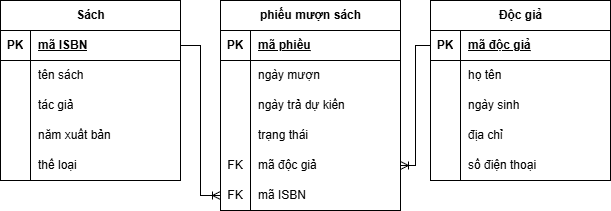

The diagram above was exported from draw.io. Its source (the exported page's mxGraphModel, read from the mxfile embedded in the PNG):
<mxGraphModel dx="597" dy="631" grid="1" gridSize="10" guides="1" tooltips="1" connect="1" arrows="1" fold="1" page="1" pageScale="1" pageWidth="827" pageHeight="1169" math="0" shadow="0">
  <root>
    <mxCell id="0" />
    <mxCell id="1" parent="0" />
    <mxCell id="5ZouzFeRFLdWIELHL6xs-1" parent="1" style="shape=table;startSize=30;container=1;collapsible=1;childLayout=tableLayout;fixedRows=1;rowLines=0;fontStyle=1;align=center;resizeLast=1;html=1;" value="Sách" vertex="1">
      <mxGeometry height="180" width="180" x="110" y="90" as="geometry" />
    </mxCell>
    <mxCell id="5ZouzFeRFLdWIELHL6xs-2" parent="5ZouzFeRFLdWIELHL6xs-1" style="shape=tableRow;horizontal=0;startSize=0;swimlaneHead=0;swimlaneBody=0;fillColor=none;collapsible=0;dropTarget=0;points=[[0,0.5],[1,0.5]];portConstraint=eastwest;top=0;left=0;right=0;bottom=1;" value="" vertex="1">
      <mxGeometry height="30" width="180" y="30" as="geometry" />
    </mxCell>
    <mxCell id="5ZouzFeRFLdWIELHL6xs-3" parent="5ZouzFeRFLdWIELHL6xs-2" style="shape=partialRectangle;connectable=0;fillColor=none;top=0;left=0;bottom=0;right=0;fontStyle=1;overflow=hidden;whiteSpace=wrap;html=1;" value="PK" vertex="1">
      <mxGeometry height="30" width="30" as="geometry">
        <mxRectangle height="30" width="30" as="alternateBounds" />
      </mxGeometry>
    </mxCell>
    <mxCell id="5ZouzFeRFLdWIELHL6xs-4" parent="5ZouzFeRFLdWIELHL6xs-2" style="shape=partialRectangle;connectable=0;fillColor=none;top=0;left=0;bottom=0;right=0;align=left;spacingLeft=6;fontStyle=5;overflow=hidden;whiteSpace=wrap;html=1;" value="mã ISBN" vertex="1">
      <mxGeometry height="30" width="150" x="30" as="geometry">
        <mxRectangle height="30" width="150" as="alternateBounds" />
      </mxGeometry>
    </mxCell>
    <mxCell id="5ZouzFeRFLdWIELHL6xs-5" parent="5ZouzFeRFLdWIELHL6xs-1" style="shape=tableRow;horizontal=0;startSize=0;swimlaneHead=0;swimlaneBody=0;fillColor=none;collapsible=0;dropTarget=0;points=[[0,0.5],[1,0.5]];portConstraint=eastwest;top=0;left=0;right=0;bottom=0;" value="" vertex="1">
      <mxGeometry height="30" width="180" y="60" as="geometry" />
    </mxCell>
    <mxCell id="5ZouzFeRFLdWIELHL6xs-6" parent="5ZouzFeRFLdWIELHL6xs-5" style="shape=partialRectangle;connectable=0;fillColor=none;top=0;left=0;bottom=0;right=0;editable=1;overflow=hidden;whiteSpace=wrap;html=1;" value="" vertex="1">
      <mxGeometry height="30" width="30" as="geometry">
        <mxRectangle height="30" width="30" as="alternateBounds" />
      </mxGeometry>
    </mxCell>
    <mxCell id="5ZouzFeRFLdWIELHL6xs-7" parent="5ZouzFeRFLdWIELHL6xs-5" style="shape=partialRectangle;connectable=0;fillColor=none;top=0;left=0;bottom=0;right=0;align=left;spacingLeft=6;overflow=hidden;whiteSpace=wrap;html=1;" value="tên sách" vertex="1">
      <mxGeometry height="30" width="150" x="30" as="geometry">
        <mxRectangle height="30" width="150" as="alternateBounds" />
      </mxGeometry>
    </mxCell>
    <mxCell id="5ZouzFeRFLdWIELHL6xs-8" parent="5ZouzFeRFLdWIELHL6xs-1" style="shape=tableRow;horizontal=0;startSize=0;swimlaneHead=0;swimlaneBody=0;fillColor=none;collapsible=0;dropTarget=0;points=[[0,0.5],[1,0.5]];portConstraint=eastwest;top=0;left=0;right=0;bottom=0;" value="" vertex="1">
      <mxGeometry height="30" width="180" y="90" as="geometry" />
    </mxCell>
    <mxCell id="5ZouzFeRFLdWIELHL6xs-9" parent="5ZouzFeRFLdWIELHL6xs-8" style="shape=partialRectangle;connectable=0;fillColor=none;top=0;left=0;bottom=0;right=0;editable=1;overflow=hidden;whiteSpace=wrap;html=1;" value="" vertex="1">
      <mxGeometry height="30" width="30" as="geometry">
        <mxRectangle height="30" width="30" as="alternateBounds" />
      </mxGeometry>
    </mxCell>
    <mxCell id="5ZouzFeRFLdWIELHL6xs-10" parent="5ZouzFeRFLdWIELHL6xs-8" style="shape=partialRectangle;connectable=0;fillColor=none;top=0;left=0;bottom=0;right=0;align=left;spacingLeft=6;overflow=hidden;whiteSpace=wrap;html=1;" value="tác giả" vertex="1">
      <mxGeometry height="30" width="150" x="30" as="geometry">
        <mxRectangle height="30" width="150" as="alternateBounds" />
      </mxGeometry>
    </mxCell>
    <mxCell id="5ZouzFeRFLdWIELHL6xs-11" parent="5ZouzFeRFLdWIELHL6xs-1" style="shape=tableRow;horizontal=0;startSize=0;swimlaneHead=0;swimlaneBody=0;fillColor=none;collapsible=0;dropTarget=0;points=[[0,0.5],[1,0.5]];portConstraint=eastwest;top=0;left=0;right=0;bottom=0;" value="" vertex="1">
      <mxGeometry height="30" width="180" y="120" as="geometry" />
    </mxCell>
    <mxCell id="5ZouzFeRFLdWIELHL6xs-12" parent="5ZouzFeRFLdWIELHL6xs-11" style="shape=partialRectangle;connectable=0;fillColor=none;top=0;left=0;bottom=0;right=0;editable=1;overflow=hidden;whiteSpace=wrap;html=1;" value="" vertex="1">
      <mxGeometry height="30" width="30" as="geometry">
        <mxRectangle height="30" width="30" as="alternateBounds" />
      </mxGeometry>
    </mxCell>
    <mxCell id="5ZouzFeRFLdWIELHL6xs-13" parent="5ZouzFeRFLdWIELHL6xs-11" style="shape=partialRectangle;connectable=0;fillColor=none;top=0;left=0;bottom=0;right=0;align=left;spacingLeft=6;overflow=hidden;whiteSpace=wrap;html=1;" value="năm xuất bản" vertex="1">
      <mxGeometry height="30" width="150" x="30" as="geometry">
        <mxRectangle height="30" width="150" as="alternateBounds" />
      </mxGeometry>
    </mxCell>
    <mxCell id="ZoePgozrQkzUo-Fh2G5Z-1" parent="5ZouzFeRFLdWIELHL6xs-1" style="shape=tableRow;horizontal=0;startSize=0;swimlaneHead=0;swimlaneBody=0;fillColor=none;collapsible=0;dropTarget=0;points=[[0,0.5],[1,0.5]];portConstraint=eastwest;top=0;left=0;right=0;bottom=0;" value="" vertex="1">
      <mxGeometry height="30" width="180" y="150" as="geometry" />
    </mxCell>
    <mxCell id="ZoePgozrQkzUo-Fh2G5Z-2" parent="ZoePgozrQkzUo-Fh2G5Z-1" style="shape=partialRectangle;connectable=0;fillColor=none;top=0;left=0;bottom=0;right=0;editable=1;overflow=hidden;whiteSpace=wrap;html=1;" value="" vertex="1">
      <mxGeometry height="30" width="30" as="geometry">
        <mxRectangle height="30" width="30" as="alternateBounds" />
      </mxGeometry>
    </mxCell>
    <mxCell id="ZoePgozrQkzUo-Fh2G5Z-3" parent="ZoePgozrQkzUo-Fh2G5Z-1" style="shape=partialRectangle;connectable=0;fillColor=none;top=0;left=0;bottom=0;right=0;align=left;spacingLeft=6;overflow=hidden;whiteSpace=wrap;html=1;" value="thể loại" vertex="1">
      <mxGeometry height="30" width="150" x="30" as="geometry">
        <mxRectangle height="30" width="150" as="alternateBounds" />
      </mxGeometry>
    </mxCell>
    <mxCell id="ZoePgozrQkzUo-Fh2G5Z-4" parent="1" style="shape=table;startSize=30;container=1;collapsible=1;childLayout=tableLayout;fixedRows=1;rowLines=0;fontStyle=1;align=center;resizeLast=1;html=1;" value="Độc giả" vertex="1">
      <mxGeometry height="180" width="180" x="540" y="90" as="geometry" />
    </mxCell>
    <mxCell id="ZoePgozrQkzUo-Fh2G5Z-5" parent="ZoePgozrQkzUo-Fh2G5Z-4" style="shape=tableRow;horizontal=0;startSize=0;swimlaneHead=0;swimlaneBody=0;fillColor=none;collapsible=0;dropTarget=0;points=[[0,0.5],[1,0.5]];portConstraint=eastwest;top=0;left=0;right=0;bottom=1;" value="" vertex="1">
      <mxGeometry height="30" width="180" y="30" as="geometry" />
    </mxCell>
    <mxCell id="ZoePgozrQkzUo-Fh2G5Z-6" parent="ZoePgozrQkzUo-Fh2G5Z-5" style="shape=partialRectangle;connectable=0;fillColor=none;top=0;left=0;bottom=0;right=0;fontStyle=1;overflow=hidden;whiteSpace=wrap;html=1;" value="PK" vertex="1">
      <mxGeometry height="30" width="30" as="geometry">
        <mxRectangle height="30" width="30" as="alternateBounds" />
      </mxGeometry>
    </mxCell>
    <mxCell id="ZoePgozrQkzUo-Fh2G5Z-7" parent="ZoePgozrQkzUo-Fh2G5Z-5" style="shape=partialRectangle;connectable=0;fillColor=none;top=0;left=0;bottom=0;right=0;align=left;spacingLeft=6;fontStyle=5;overflow=hidden;whiteSpace=wrap;html=1;" value="mã độc giả" vertex="1">
      <mxGeometry height="30" width="150" x="30" as="geometry">
        <mxRectangle height="30" width="150" as="alternateBounds" />
      </mxGeometry>
    </mxCell>
    <mxCell id="ZoePgozrQkzUo-Fh2G5Z-8" parent="ZoePgozrQkzUo-Fh2G5Z-4" style="shape=tableRow;horizontal=0;startSize=0;swimlaneHead=0;swimlaneBody=0;fillColor=none;collapsible=0;dropTarget=0;points=[[0,0.5],[1,0.5]];portConstraint=eastwest;top=0;left=0;right=0;bottom=0;" value="" vertex="1">
      <mxGeometry height="30" width="180" y="60" as="geometry" />
    </mxCell>
    <mxCell id="ZoePgozrQkzUo-Fh2G5Z-9" parent="ZoePgozrQkzUo-Fh2G5Z-8" style="shape=partialRectangle;connectable=0;fillColor=none;top=0;left=0;bottom=0;right=0;editable=1;overflow=hidden;whiteSpace=wrap;html=1;" value="" vertex="1">
      <mxGeometry height="30" width="30" as="geometry">
        <mxRectangle height="30" width="30" as="alternateBounds" />
      </mxGeometry>
    </mxCell>
    <mxCell id="ZoePgozrQkzUo-Fh2G5Z-10" parent="ZoePgozrQkzUo-Fh2G5Z-8" style="shape=partialRectangle;connectable=0;fillColor=none;top=0;left=0;bottom=0;right=0;align=left;spacingLeft=6;overflow=hidden;whiteSpace=wrap;html=1;" value="họ tên" vertex="1">
      <mxGeometry height="30" width="150" x="30" as="geometry">
        <mxRectangle height="30" width="150" as="alternateBounds" />
      </mxGeometry>
    </mxCell>
    <mxCell id="ZoePgozrQkzUo-Fh2G5Z-11" parent="ZoePgozrQkzUo-Fh2G5Z-4" style="shape=tableRow;horizontal=0;startSize=0;swimlaneHead=0;swimlaneBody=0;fillColor=none;collapsible=0;dropTarget=0;points=[[0,0.5],[1,0.5]];portConstraint=eastwest;top=0;left=0;right=0;bottom=0;" value="" vertex="1">
      <mxGeometry height="30" width="180" y="90" as="geometry" />
    </mxCell>
    <mxCell id="ZoePgozrQkzUo-Fh2G5Z-12" parent="ZoePgozrQkzUo-Fh2G5Z-11" style="shape=partialRectangle;connectable=0;fillColor=none;top=0;left=0;bottom=0;right=0;editable=1;overflow=hidden;whiteSpace=wrap;html=1;" value="" vertex="1">
      <mxGeometry height="30" width="30" as="geometry">
        <mxRectangle height="30" width="30" as="alternateBounds" />
      </mxGeometry>
    </mxCell>
    <mxCell id="ZoePgozrQkzUo-Fh2G5Z-13" parent="ZoePgozrQkzUo-Fh2G5Z-11" style="shape=partialRectangle;connectable=0;fillColor=none;top=0;left=0;bottom=0;right=0;align=left;spacingLeft=6;overflow=hidden;whiteSpace=wrap;html=1;" value="ngày sinh" vertex="1">
      <mxGeometry height="30" width="150" x="30" as="geometry">
        <mxRectangle height="30" width="150" as="alternateBounds" />
      </mxGeometry>
    </mxCell>
    <mxCell id="ZoePgozrQkzUo-Fh2G5Z-14" parent="ZoePgozrQkzUo-Fh2G5Z-4" style="shape=tableRow;horizontal=0;startSize=0;swimlaneHead=0;swimlaneBody=0;fillColor=none;collapsible=0;dropTarget=0;points=[[0,0.5],[1,0.5]];portConstraint=eastwest;top=0;left=0;right=0;bottom=0;" value="" vertex="1">
      <mxGeometry height="30" width="180" y="120" as="geometry" />
    </mxCell>
    <mxCell id="ZoePgozrQkzUo-Fh2G5Z-15" parent="ZoePgozrQkzUo-Fh2G5Z-14" style="shape=partialRectangle;connectable=0;fillColor=none;top=0;left=0;bottom=0;right=0;editable=1;overflow=hidden;whiteSpace=wrap;html=1;" value="" vertex="1">
      <mxGeometry height="30" width="30" as="geometry">
        <mxRectangle height="30" width="30" as="alternateBounds" />
      </mxGeometry>
    </mxCell>
    <mxCell id="ZoePgozrQkzUo-Fh2G5Z-16" parent="ZoePgozrQkzUo-Fh2G5Z-14" style="shape=partialRectangle;connectable=0;fillColor=none;top=0;left=0;bottom=0;right=0;align=left;spacingLeft=6;overflow=hidden;whiteSpace=wrap;html=1;" value="địa chỉ" vertex="1">
      <mxGeometry height="30" width="150" x="30" as="geometry">
        <mxRectangle height="30" width="150" as="alternateBounds" />
      </mxGeometry>
    </mxCell>
    <mxCell id="ZoePgozrQkzUo-Fh2G5Z-17" parent="ZoePgozrQkzUo-Fh2G5Z-4" style="shape=tableRow;horizontal=0;startSize=0;swimlaneHead=0;swimlaneBody=0;fillColor=none;collapsible=0;dropTarget=0;points=[[0,0.5],[1,0.5]];portConstraint=eastwest;top=0;left=0;right=0;bottom=0;" value="" vertex="1">
      <mxGeometry height="30" width="180" y="150" as="geometry" />
    </mxCell>
    <mxCell id="ZoePgozrQkzUo-Fh2G5Z-18" parent="ZoePgozrQkzUo-Fh2G5Z-17" style="shape=partialRectangle;connectable=0;fillColor=none;top=0;left=0;bottom=0;right=0;editable=1;overflow=hidden;whiteSpace=wrap;html=1;" value="" vertex="1">
      <mxGeometry height="30" width="30" as="geometry">
        <mxRectangle height="30" width="30" as="alternateBounds" />
      </mxGeometry>
    </mxCell>
    <mxCell id="ZoePgozrQkzUo-Fh2G5Z-19" parent="ZoePgozrQkzUo-Fh2G5Z-17" style="shape=partialRectangle;connectable=0;fillColor=none;top=0;left=0;bottom=0;right=0;align=left;spacingLeft=6;overflow=hidden;whiteSpace=wrap;html=1;" value="số điện thoại" vertex="1">
      <mxGeometry height="30" width="150" x="30" as="geometry">
        <mxRectangle height="30" width="150" as="alternateBounds" />
      </mxGeometry>
    </mxCell>
    <mxCell id="ZoePgozrQkzUo-Fh2G5Z-33" parent="1" style="shape=table;startSize=30;container=1;collapsible=1;childLayout=tableLayout;fixedRows=1;rowLines=0;fontStyle=1;align=center;resizeLast=1;html=1;" value="phiếu mượn sách" vertex="1">
      <mxGeometry height="210" width="180" x="330" y="90" as="geometry" />
    </mxCell>
    <mxCell id="ZoePgozrQkzUo-Fh2G5Z-34" parent="ZoePgozrQkzUo-Fh2G5Z-33" style="shape=tableRow;horizontal=0;startSize=0;swimlaneHead=0;swimlaneBody=0;fillColor=none;collapsible=0;dropTarget=0;points=[[0,0.5],[1,0.5]];portConstraint=eastwest;top=0;left=0;right=0;bottom=1;" value="" vertex="1">
      <mxGeometry height="30" width="180" y="30" as="geometry" />
    </mxCell>
    <mxCell id="ZoePgozrQkzUo-Fh2G5Z-35" parent="ZoePgozrQkzUo-Fh2G5Z-34" style="shape=partialRectangle;connectable=0;fillColor=none;top=0;left=0;bottom=0;right=0;fontStyle=1;overflow=hidden;whiteSpace=wrap;html=1;" value="PK" vertex="1">
      <mxGeometry height="30" width="30" as="geometry">
        <mxRectangle height="30" width="30" as="alternateBounds" />
      </mxGeometry>
    </mxCell>
    <mxCell id="ZoePgozrQkzUo-Fh2G5Z-36" parent="ZoePgozrQkzUo-Fh2G5Z-34" style="shape=partialRectangle;connectable=0;fillColor=none;top=0;left=0;bottom=0;right=0;align=left;spacingLeft=6;fontStyle=5;overflow=hidden;whiteSpace=wrap;html=1;" value="mã phiếu" vertex="1">
      <mxGeometry height="30" width="150" x="30" as="geometry">
        <mxRectangle height="30" width="150" as="alternateBounds" />
      </mxGeometry>
    </mxCell>
    <mxCell id="ZoePgozrQkzUo-Fh2G5Z-37" parent="ZoePgozrQkzUo-Fh2G5Z-33" style="shape=tableRow;horizontal=0;startSize=0;swimlaneHead=0;swimlaneBody=0;fillColor=none;collapsible=0;dropTarget=0;points=[[0,0.5],[1,0.5]];portConstraint=eastwest;top=0;left=0;right=0;bottom=0;" value="" vertex="1">
      <mxGeometry height="30" width="180" y="60" as="geometry" />
    </mxCell>
    <mxCell id="ZoePgozrQkzUo-Fh2G5Z-38" parent="ZoePgozrQkzUo-Fh2G5Z-37" style="shape=partialRectangle;connectable=0;fillColor=none;top=0;left=0;bottom=0;right=0;editable=1;overflow=hidden;whiteSpace=wrap;html=1;" value="" vertex="1">
      <mxGeometry height="30" width="30" as="geometry">
        <mxRectangle height="30" width="30" as="alternateBounds" />
      </mxGeometry>
    </mxCell>
    <mxCell id="ZoePgozrQkzUo-Fh2G5Z-39" parent="ZoePgozrQkzUo-Fh2G5Z-37" style="shape=partialRectangle;connectable=0;fillColor=none;top=0;left=0;bottom=0;right=0;align=left;spacingLeft=6;overflow=hidden;whiteSpace=wrap;html=1;" value="ngày mượn" vertex="1">
      <mxGeometry height="30" width="150" x="30" as="geometry">
        <mxRectangle height="30" width="150" as="alternateBounds" />
      </mxGeometry>
    </mxCell>
    <mxCell id="ZoePgozrQkzUo-Fh2G5Z-40" parent="ZoePgozrQkzUo-Fh2G5Z-33" style="shape=tableRow;horizontal=0;startSize=0;swimlaneHead=0;swimlaneBody=0;fillColor=none;collapsible=0;dropTarget=0;points=[[0,0.5],[1,0.5]];portConstraint=eastwest;top=0;left=0;right=0;bottom=0;" value="" vertex="1">
      <mxGeometry height="30" width="180" y="90" as="geometry" />
    </mxCell>
    <mxCell id="ZoePgozrQkzUo-Fh2G5Z-41" parent="ZoePgozrQkzUo-Fh2G5Z-40" style="shape=partialRectangle;connectable=0;fillColor=none;top=0;left=0;bottom=0;right=0;editable=1;overflow=hidden;whiteSpace=wrap;html=1;" value="" vertex="1">
      <mxGeometry height="30" width="30" as="geometry">
        <mxRectangle height="30" width="30" as="alternateBounds" />
      </mxGeometry>
    </mxCell>
    <mxCell id="ZoePgozrQkzUo-Fh2G5Z-42" parent="ZoePgozrQkzUo-Fh2G5Z-40" style="shape=partialRectangle;connectable=0;fillColor=none;top=0;left=0;bottom=0;right=0;align=left;spacingLeft=6;overflow=hidden;whiteSpace=wrap;html=1;" value="ngày trả dự kiến" vertex="1">
      <mxGeometry height="30" width="150" x="30" as="geometry">
        <mxRectangle height="30" width="150" as="alternateBounds" />
      </mxGeometry>
    </mxCell>
    <mxCell id="ZoePgozrQkzUo-Fh2G5Z-43" parent="ZoePgozrQkzUo-Fh2G5Z-33" style="shape=tableRow;horizontal=0;startSize=0;swimlaneHead=0;swimlaneBody=0;fillColor=none;collapsible=0;dropTarget=0;points=[[0,0.5],[1,0.5]];portConstraint=eastwest;top=0;left=0;right=0;bottom=0;" value="" vertex="1">
      <mxGeometry height="30" width="180" y="120" as="geometry" />
    </mxCell>
    <mxCell id="ZoePgozrQkzUo-Fh2G5Z-44" parent="ZoePgozrQkzUo-Fh2G5Z-43" style="shape=partialRectangle;connectable=0;fillColor=none;top=0;left=0;bottom=0;right=0;editable=1;overflow=hidden;whiteSpace=wrap;html=1;" value="" vertex="1">
      <mxGeometry height="30" width="30" as="geometry">
        <mxRectangle height="30" width="30" as="alternateBounds" />
      </mxGeometry>
    </mxCell>
    <mxCell id="ZoePgozrQkzUo-Fh2G5Z-45" parent="ZoePgozrQkzUo-Fh2G5Z-43" style="shape=partialRectangle;connectable=0;fillColor=none;top=0;left=0;bottom=0;right=0;align=left;spacingLeft=6;overflow=hidden;whiteSpace=wrap;html=1;" value="trạng thái" vertex="1">
      <mxGeometry height="30" width="150" x="30" as="geometry">
        <mxRectangle height="30" width="150" as="alternateBounds" />
      </mxGeometry>
    </mxCell>
    <mxCell id="ZoePgozrQkzUo-Fh2G5Z-46" parent="ZoePgozrQkzUo-Fh2G5Z-33" style="shape=tableRow;horizontal=0;startSize=0;swimlaneHead=0;swimlaneBody=0;fillColor=none;collapsible=0;dropTarget=0;points=[[0,0.5],[1,0.5]];portConstraint=eastwest;top=0;left=0;right=0;bottom=0;" value="" vertex="1">
      <mxGeometry height="30" width="180" y="150" as="geometry" />
    </mxCell>
    <mxCell id="ZoePgozrQkzUo-Fh2G5Z-47" parent="ZoePgozrQkzUo-Fh2G5Z-46" style="shape=partialRectangle;connectable=0;fillColor=none;top=0;left=0;bottom=0;right=0;editable=1;overflow=hidden;whiteSpace=wrap;html=1;" value="FK" vertex="1">
      <mxGeometry height="30" width="30" as="geometry">
        <mxRectangle height="30" width="30" as="alternateBounds" />
      </mxGeometry>
    </mxCell>
    <mxCell id="ZoePgozrQkzUo-Fh2G5Z-48" parent="ZoePgozrQkzUo-Fh2G5Z-46" style="shape=partialRectangle;connectable=0;fillColor=none;top=0;left=0;bottom=0;right=0;align=left;spacingLeft=6;overflow=hidden;whiteSpace=wrap;html=1;" value="mã độc giả" vertex="1">
      <mxGeometry height="30" width="150" x="30" as="geometry">
        <mxRectangle height="30" width="150" as="alternateBounds" />
      </mxGeometry>
    </mxCell>
    <mxCell id="ZoePgozrQkzUo-Fh2G5Z-49" parent="ZoePgozrQkzUo-Fh2G5Z-33" style="shape=tableRow;horizontal=0;startSize=0;swimlaneHead=0;swimlaneBody=0;fillColor=none;collapsible=0;dropTarget=0;points=[[0,0.5],[1,0.5]];portConstraint=eastwest;top=0;left=0;right=0;bottom=0;" value="" vertex="1">
      <mxGeometry height="30" width="180" y="180" as="geometry" />
    </mxCell>
    <mxCell id="ZoePgozrQkzUo-Fh2G5Z-50" parent="ZoePgozrQkzUo-Fh2G5Z-49" style="shape=partialRectangle;connectable=0;fillColor=none;top=0;left=0;bottom=0;right=0;editable=1;overflow=hidden;whiteSpace=wrap;html=1;" value="FK" vertex="1">
      <mxGeometry height="30" width="30" as="geometry">
        <mxRectangle height="30" width="30" as="alternateBounds" />
      </mxGeometry>
    </mxCell>
    <mxCell id="ZoePgozrQkzUo-Fh2G5Z-51" parent="ZoePgozrQkzUo-Fh2G5Z-49" style="shape=partialRectangle;connectable=0;fillColor=none;top=0;left=0;bottom=0;right=0;align=left;spacingLeft=6;overflow=hidden;whiteSpace=wrap;html=1;" value="mã ISBN" vertex="1">
      <mxGeometry height="30" width="150" x="30" as="geometry">
        <mxRectangle height="30" width="150" as="alternateBounds" />
      </mxGeometry>
    </mxCell>
    <mxCell id="ZoePgozrQkzUo-Fh2G5Z-52" edge="1" parent="1" source="ZoePgozrQkzUo-Fh2G5Z-5" style="fontSize=12;html=1;endArrow=ERoneToMany;rounded=0;exitX=0;exitY=0.5;exitDx=0;exitDy=0;entryX=1;entryY=0.5;entryDx=0;entryDy=0;edgeStyle=orthogonalEdgeStyle;" target="ZoePgozrQkzUo-Fh2G5Z-46" value="">
      <mxGeometry height="100" relative="1" width="100" as="geometry">
        <mxPoint x="310" y="500" as="sourcePoint" />
        <mxPoint x="410" y="400" as="targetPoint" />
      </mxGeometry>
    </mxCell>
    <mxCell id="ZoePgozrQkzUo-Fh2G5Z-53" edge="1" parent="1" source="5ZouzFeRFLdWIELHL6xs-2" style="edgeStyle=orthogonalEdgeStyle;fontSize=12;html=1;endArrow=ERoneToMany;rounded=0;exitX=1;exitY=0.5;exitDx=0;exitDy=0;entryX=0;entryY=0.5;entryDx=0;entryDy=0;" target="ZoePgozrQkzUo-Fh2G5Z-49" value="">
      <mxGeometry height="100" relative="1" width="100" as="geometry">
        <mxPoint x="230" y="500" as="sourcePoint" />
        <mxPoint x="330" y="400" as="targetPoint" />
      </mxGeometry>
    </mxCell>
  </root>
</mxGraphModel>